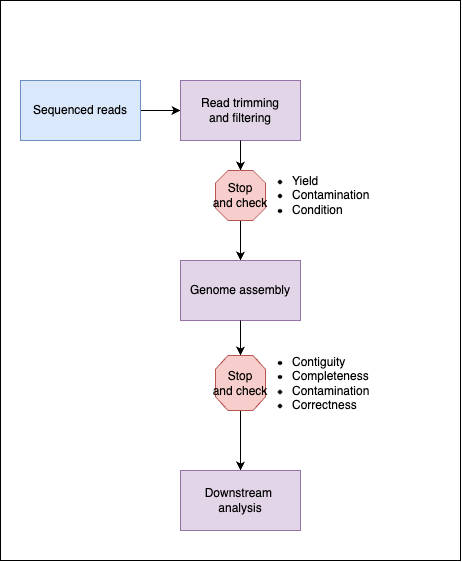

The diagram above was exported from draw.io. Its source (the exported page's mxGraphModel, read from the mxfile embedded in the PNG):
<mxGraphModel dx="1430" dy="745" grid="1" gridSize="10" guides="1" tooltips="1" connect="1" arrows="1" fold="1" page="1" pageScale="1" pageWidth="827" pageHeight="1169" math="0" shadow="0">
  <root>
    <mxCell id="0" />
    <mxCell id="1" parent="0" />
    <mxCell id="I-hYZr075NC79i1QQn1--24" value="" style="rounded=0;whiteSpace=wrap;html=1;" vertex="1" parent="1">
      <mxGeometry x="10" y="10" width="460" height="560" as="geometry" />
    </mxCell>
    <mxCell id="I-hYZr075NC79i1QQn1--17" style="edgeStyle=orthogonalEdgeStyle;rounded=0;orthogonalLoop=1;jettySize=auto;html=1;entryX=0;entryY=0.5;entryDx=0;entryDy=0;" edge="1" parent="1" source="I-hYZr075NC79i1QQn1--1" target="I-hYZr075NC79i1QQn1--2">
      <mxGeometry relative="1" as="geometry" />
    </mxCell>
    <mxCell id="I-hYZr075NC79i1QQn1--1" value="Sequenced reads" style="rounded=0;whiteSpace=wrap;html=1;fillColor=#dae8fc;strokeColor=#6c8ebf;" vertex="1" parent="1">
      <mxGeometry x="30" y="90" width="120" height="60" as="geometry" />
    </mxCell>
    <mxCell id="I-hYZr075NC79i1QQn1--32" style="edgeStyle=orthogonalEdgeStyle;rounded=0;orthogonalLoop=1;jettySize=auto;html=1;" edge="1" parent="1" source="I-hYZr075NC79i1QQn1--26" target="I-hYZr075NC79i1QQn1--3">
      <mxGeometry relative="1" as="geometry" />
    </mxCell>
    <mxCell id="I-hYZr075NC79i1QQn1--2" value="Read trimming&lt;div&gt;and filtering&lt;/div&gt;" style="rounded=0;whiteSpace=wrap;html=1;fillColor=#e1d5e7;strokeColor=#9673a6;" vertex="1" parent="1">
      <mxGeometry x="190" y="90" width="120" height="60" as="geometry" />
    </mxCell>
    <mxCell id="I-hYZr075NC79i1QQn1--19" style="edgeStyle=orthogonalEdgeStyle;rounded=0;orthogonalLoop=1;jettySize=auto;html=1;entryX=0.5;entryY=0;entryDx=0;entryDy=0;" edge="1" parent="1" source="I-hYZr075NC79i1QQn1--29" target="I-hYZr075NC79i1QQn1--6">
      <mxGeometry relative="1" as="geometry" />
    </mxCell>
    <mxCell id="I-hYZr075NC79i1QQn1--3" value="Genome assembly" style="rounded=0;whiteSpace=wrap;html=1;fillColor=#e1d5e7;strokeColor=#9673a6;" vertex="1" parent="1">
      <mxGeometry x="190" y="270" width="120" height="60" as="geometry" />
    </mxCell>
    <mxCell id="I-hYZr075NC79i1QQn1--6" value="Downstream&amp;nbsp;&lt;div&gt;analysis&lt;/div&gt;" style="rounded=0;whiteSpace=wrap;html=1;fillColor=#e1d5e7;strokeColor=#9673a6;" vertex="1" parent="1">
      <mxGeometry x="190" y="480" width="120" height="60" as="geometry" />
    </mxCell>
    <mxCell id="I-hYZr075NC79i1QQn1--33" value="" style="edgeStyle=orthogonalEdgeStyle;rounded=0;orthogonalLoop=1;jettySize=auto;html=1;" edge="1" parent="1" source="I-hYZr075NC79i1QQn1--2" target="I-hYZr075NC79i1QQn1--26">
      <mxGeometry relative="1" as="geometry">
        <mxPoint x="250" y="150" as="sourcePoint" />
        <mxPoint x="250" y="250" as="targetPoint" />
      </mxGeometry>
    </mxCell>
    <mxCell id="I-hYZr075NC79i1QQn1--26" value="" style="verticalLabelPosition=bottom;verticalAlign=top;html=1;shape=mxgraph.basic.polygon;polyCoords=[[0.25,0],[0.75,0],[1,0.25],[1,0.75],[0.75,1],[0.25,1],[0,0.75],[0,0.25]];polyline=0;fillColor=#f8cecc;strokeColor=#b85450;" vertex="1" parent="1">
      <mxGeometry x="225" y="180" width="50" height="50" as="geometry" />
    </mxCell>
    <mxCell id="I-hYZr075NC79i1QQn1--34" value="" style="edgeStyle=orthogonalEdgeStyle;rounded=0;orthogonalLoop=1;jettySize=auto;html=1;entryX=0.5;entryY=0;entryDx=0;entryDy=0;" edge="1" parent="1" source="I-hYZr075NC79i1QQn1--3" target="I-hYZr075NC79i1QQn1--29">
      <mxGeometry relative="1" as="geometry">
        <mxPoint x="250" y="310" as="sourcePoint" />
        <mxPoint x="250" y="380" as="targetPoint" />
      </mxGeometry>
    </mxCell>
    <mxCell id="I-hYZr075NC79i1QQn1--29" value="" style="verticalLabelPosition=bottom;verticalAlign=top;html=1;shape=mxgraph.basic.polygon;polyCoords=[[0.25,0],[0.75,0],[1,0.25],[1,0.75],[0.75,1],[0.25,1],[0,0.75],[0,0.25]];polyline=0;fillColor=#f8cecc;strokeColor=#b85450;" vertex="1" parent="1">
      <mxGeometry x="225" y="365" width="50" height="55" as="geometry" />
    </mxCell>
    <mxCell id="I-hYZr075NC79i1QQn1--37" value="&lt;ul&gt;&lt;li&gt;Yield&lt;/li&gt;&lt;li&gt;Contamination&lt;/li&gt;&lt;li&gt;Condition&lt;/li&gt;&lt;/ul&gt;" style="text;html=1;align=left;verticalAlign=middle;whiteSpace=wrap;rounded=0;" vertex="1" parent="1">
      <mxGeometry x="260" y="170" width="120" height="70" as="geometry" />
    </mxCell>
    <mxCell id="I-hYZr075NC79i1QQn1--38" value="&lt;ul&gt;&lt;li&gt;Contiguity&lt;/li&gt;&lt;li&gt;Completeness&lt;/li&gt;&lt;li&gt;Contamination&lt;/li&gt;&lt;li&gt;Correctness&lt;/li&gt;&lt;/ul&gt;" style="text;html=1;align=left;verticalAlign=middle;whiteSpace=wrap;rounded=0;" vertex="1" parent="1">
      <mxGeometry x="260" y="357.5" width="120" height="70" as="geometry" />
    </mxCell>
    <mxCell id="I-hYZr075NC79i1QQn1--41" value="Stop&lt;div&gt;and check&lt;/div&gt;" style="text;html=1;align=center;verticalAlign=middle;whiteSpace=wrap;rounded=0;" vertex="1" parent="1">
      <mxGeometry x="220" y="190" width="60" height="30" as="geometry" />
    </mxCell>
    <mxCell id="I-hYZr075NC79i1QQn1--42" value="Stop&lt;div&gt;and check&lt;/div&gt;" style="text;html=1;align=center;verticalAlign=middle;whiteSpace=wrap;rounded=0;" vertex="1" parent="1">
      <mxGeometry x="220" y="377.5" width="60" height="30" as="geometry" />
    </mxCell>
  </root>
</mxGraphModel>